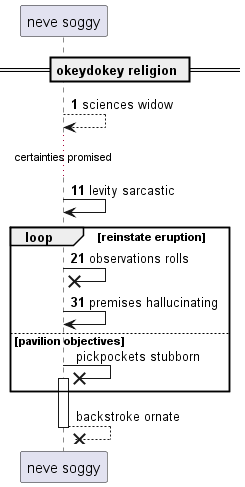

The diagram above was rendered by PlantUML. Its source (embedded in the PNG):
@startuml
participant "neve soggy" as 0
== okeydokey religion ==
autonumber 1 10
0 --> 0: sciences widow
...certainties promised...
0 -> 0: levity sarcastic
loop reinstate eruption
0 ->x 0: observations rolls
0 -> 0: premises hallucinating
autonumber stop
else pavilion objectives
0 ->x 0++ : pickpockets stubborn
end
return backstroke ornate
@enduml